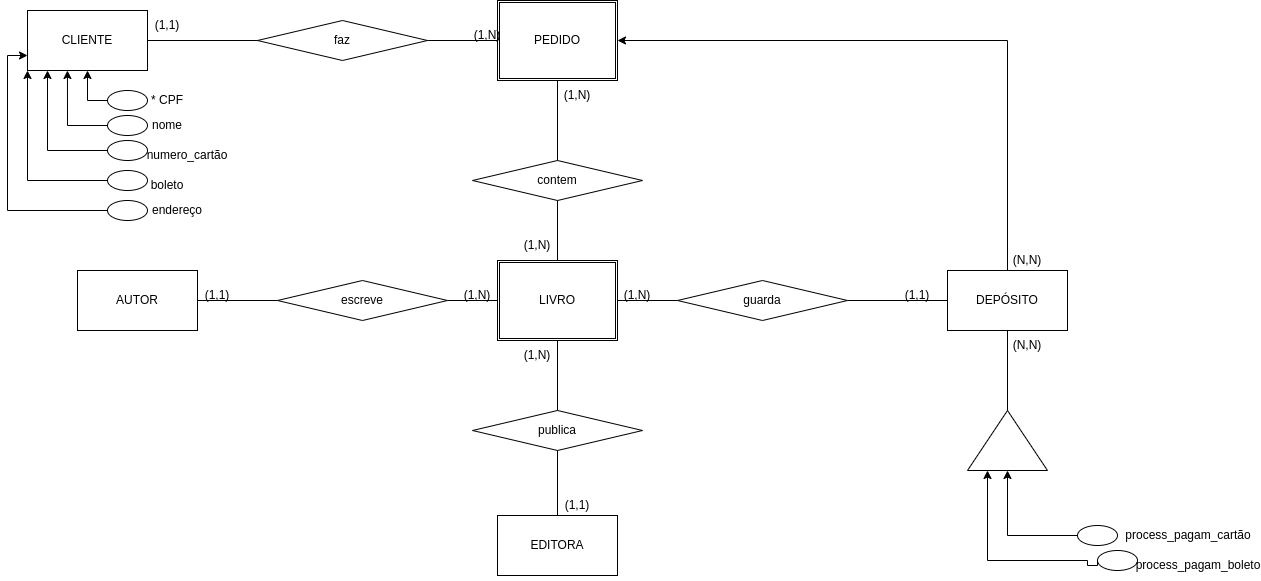

The diagram above was exported from draw.io. Its source (the exported page's mxGraphModel, read from the mxfile embedded in the PNG):
<mxGraphModel dx="764" dy="761" grid="1" gridSize="10" guides="1" tooltips="1" connect="1" arrows="1" fold="1" page="1" pageScale="1" pageWidth="827" pageHeight="1169" math="0" shadow="0">
  <root>
    <mxCell id="0" />
    <mxCell id="1" parent="0" />
    <mxCell id="yGL6urriPyvK7e-tzBpK-1" value="CLIENTE" style="rounded=0;whiteSpace=wrap;html=1;" parent="1" vertex="1">
      <mxGeometry x="50" y="50" width="120" height="60" as="geometry" />
    </mxCell>
    <mxCell id="yGL6urriPyvK7e-tzBpK-2" value="faz" style="rhombus;whiteSpace=wrap;html=1;" parent="1" vertex="1">
      <mxGeometry x="280" y="60" width="170" height="40" as="geometry" />
    </mxCell>
    <mxCell id="yGL6urriPyvK7e-tzBpK-4" value="" style="endArrow=none;html=1;rounded=0;exitX=1;exitY=0.5;exitDx=0;exitDy=0;entryX=0;entryY=0.5;entryDx=0;entryDy=0;" parent="1" source="yGL6urriPyvK7e-tzBpK-1" target="yGL6urriPyvK7e-tzBpK-2" edge="1">
      <mxGeometry width="50" height="50" relative="1" as="geometry">
        <mxPoint x="280" y="420" as="sourcePoint" />
        <mxPoint x="330" y="370" as="targetPoint" />
      </mxGeometry>
    </mxCell>
    <mxCell id="yGL6urriPyvK7e-tzBpK-5" value="(1,1)" style="text;html=1;strokeColor=none;fillColor=none;align=center;verticalAlign=middle;whiteSpace=wrap;rounded=0;" parent="1" vertex="1">
      <mxGeometry x="160" y="50" width="60" height="30" as="geometry" />
    </mxCell>
    <mxCell id="yGL6urriPyvK7e-tzBpK-8" value="PEDIDO" style="shape=ext;double=1;rounded=0;whiteSpace=wrap;html=1;" parent="1" vertex="1">
      <mxGeometry x="520" y="40" width="120" height="80" as="geometry" />
    </mxCell>
    <mxCell id="yGL6urriPyvK7e-tzBpK-9" value="" style="endArrow=none;html=1;rounded=0;exitX=0;exitY=0.5;exitDx=0;exitDy=0;entryX=1;entryY=0.5;entryDx=0;entryDy=0;" parent="1" source="yGL6urriPyvK7e-tzBpK-8" target="yGL6urriPyvK7e-tzBpK-2" edge="1">
      <mxGeometry width="50" height="50" relative="1" as="geometry">
        <mxPoint x="180" y="90" as="sourcePoint" />
        <mxPoint x="290" y="90" as="targetPoint" />
      </mxGeometry>
    </mxCell>
    <mxCell id="yGL6urriPyvK7e-tzBpK-10" value="contem" style="rhombus;whiteSpace=wrap;html=1;" parent="1" vertex="1">
      <mxGeometry x="495" y="200" width="170" height="40" as="geometry" />
    </mxCell>
    <mxCell id="yGL6urriPyvK7e-tzBpK-11" value="" style="endArrow=none;html=1;rounded=0;exitX=0.5;exitY=1;exitDx=0;exitDy=0;entryX=0.5;entryY=0;entryDx=0;entryDy=0;" parent="1" source="yGL6urriPyvK7e-tzBpK-8" target="yGL6urriPyvK7e-tzBpK-10" edge="1">
      <mxGeometry width="50" height="50" relative="1" as="geometry">
        <mxPoint x="705" y="160" as="sourcePoint" />
        <mxPoint x="565" y="160" as="targetPoint" />
      </mxGeometry>
    </mxCell>
    <mxCell id="yGL6urriPyvK7e-tzBpK-13" value="(1,N)" style="text;html=1;strokeColor=none;fillColor=none;align=center;verticalAlign=middle;whiteSpace=wrap;rounded=0;" parent="1" vertex="1">
      <mxGeometry x="480" y="60" width="60" height="30" as="geometry" />
    </mxCell>
    <mxCell id="yGL6urriPyvK7e-tzBpK-14" value="(1,N)" style="text;html=1;strokeColor=none;fillColor=none;align=center;verticalAlign=middle;whiteSpace=wrap;rounded=0;" parent="1" vertex="1">
      <mxGeometry x="570" y="120" width="60" height="30" as="geometry" />
    </mxCell>
    <mxCell id="yGL6urriPyvK7e-tzBpK-16" value="LIVRO" style="shape=ext;double=1;rounded=0;whiteSpace=wrap;html=1;" parent="1" vertex="1">
      <mxGeometry x="520" y="300" width="120" height="80" as="geometry" />
    </mxCell>
    <mxCell id="yGL6urriPyvK7e-tzBpK-17" value="(1,N)" style="text;html=1;strokeColor=none;fillColor=none;align=center;verticalAlign=middle;whiteSpace=wrap;rounded=0;" parent="1" vertex="1">
      <mxGeometry x="530" y="270" width="60" height="30" as="geometry" />
    </mxCell>
    <mxCell id="yGL6urriPyvK7e-tzBpK-18" value="" style="endArrow=none;html=1;rounded=0;entryX=0.5;entryY=1;entryDx=0;entryDy=0;exitX=0.5;exitY=0;exitDx=0;exitDy=0;" parent="1" source="yGL6urriPyvK7e-tzBpK-16" target="yGL6urriPyvK7e-tzBpK-10" edge="1">
      <mxGeometry width="50" height="50" relative="1" as="geometry">
        <mxPoint x="650" y="300" as="sourcePoint" />
        <mxPoint x="650" y="240" as="targetPoint" />
      </mxGeometry>
    </mxCell>
    <mxCell id="yGL6urriPyvK7e-tzBpK-19" value="escreve" style="rhombus;whiteSpace=wrap;html=1;" parent="1" vertex="1">
      <mxGeometry x="300" y="320" width="170" height="40" as="geometry" />
    </mxCell>
    <mxCell id="yGL6urriPyvK7e-tzBpK-20" value="" style="endArrow=none;html=1;rounded=0;entryX=1;entryY=0.5;entryDx=0;entryDy=0;exitX=0;exitY=0.5;exitDx=0;exitDy=0;startArrow=none;" parent="1" source="yGL6urriPyvK7e-tzBpK-16" target="yGL6urriPyvK7e-tzBpK-19" edge="1">
      <mxGeometry width="50" height="50" relative="1" as="geometry">
        <mxPoint x="590" y="310" as="sourcePoint" />
        <mxPoint x="590" y="250" as="targetPoint" />
      </mxGeometry>
    </mxCell>
    <mxCell id="yGL6urriPyvK7e-tzBpK-21" value="(1,N)" style="text;html=1;strokeColor=none;fillColor=none;align=center;verticalAlign=middle;whiteSpace=wrap;rounded=0;" parent="1" vertex="1">
      <mxGeometry x="470" y="320" width="60" height="30" as="geometry" />
    </mxCell>
    <mxCell id="yGL6urriPyvK7e-tzBpK-24" value="(1,1)" style="text;html=1;strokeColor=none;fillColor=none;align=center;verticalAlign=middle;whiteSpace=wrap;rounded=0;" parent="1" vertex="1">
      <mxGeometry x="210" y="320" width="60" height="30" as="geometry" />
    </mxCell>
    <mxCell id="yGL6urriPyvK7e-tzBpK-25" value="" style="endArrow=none;html=1;rounded=0;entryX=0;entryY=0.5;entryDx=0;entryDy=0;exitX=1;exitY=0.5;exitDx=0;exitDy=0;" parent="1" source="yGL6urriPyvK7e-tzBpK-26" target="yGL6urriPyvK7e-tzBpK-19" edge="1">
      <mxGeometry width="50" height="50" relative="1" as="geometry">
        <mxPoint x="240" y="340" as="sourcePoint" />
        <mxPoint x="590" y="250" as="targetPoint" />
      </mxGeometry>
    </mxCell>
    <mxCell id="yGL6urriPyvK7e-tzBpK-26" value="AUTOR" style="rounded=0;whiteSpace=wrap;html=1;" parent="1" vertex="1">
      <mxGeometry x="100" y="310" width="120" height="60" as="geometry" />
    </mxCell>
    <mxCell id="yGL6urriPyvK7e-tzBpK-27" value="guarda" style="rhombus;whiteSpace=wrap;html=1;" parent="1" vertex="1">
      <mxGeometry x="700" y="320" width="170" height="40" as="geometry" />
    </mxCell>
    <mxCell id="yGL6urriPyvK7e-tzBpK-28" value="" style="endArrow=none;html=1;rounded=0;entryX=1;entryY=0.5;entryDx=0;entryDy=0;exitX=0;exitY=0.5;exitDx=0;exitDy=0;" parent="1" source="yGL6urriPyvK7e-tzBpK-27" target="yGL6urriPyvK7e-tzBpK-16" edge="1">
      <mxGeometry width="50" height="50" relative="1" as="geometry">
        <mxPoint x="590" y="310" as="sourcePoint" />
        <mxPoint x="590" y="250" as="targetPoint" />
      </mxGeometry>
    </mxCell>
    <mxCell id="yGL6urriPyvK7e-tzBpK-29" value="(1,N)" style="text;html=1;strokeColor=none;fillColor=none;align=center;verticalAlign=middle;whiteSpace=wrap;rounded=0;" parent="1" vertex="1">
      <mxGeometry x="630" y="320" width="60" height="30" as="geometry" />
    </mxCell>
    <mxCell id="yGL6urriPyvK7e-tzBpK-30" value="(1,1)" style="text;html=1;strokeColor=none;fillColor=none;align=center;verticalAlign=middle;whiteSpace=wrap;rounded=0;" parent="1" vertex="1">
      <mxGeometry x="910" y="320" width="60" height="30" as="geometry" />
    </mxCell>
    <mxCell id="yGL6urriPyvK7e-tzBpK-31" value="" style="endArrow=none;html=1;rounded=0;entryX=1;entryY=0.5;entryDx=0;entryDy=0;exitX=0;exitY=0.5;exitDx=0;exitDy=0;" parent="1" source="yGL6urriPyvK7e-tzBpK-32" target="yGL6urriPyvK7e-tzBpK-27" edge="1">
      <mxGeometry width="50" height="50" relative="1" as="geometry">
        <mxPoint x="890" y="390" as="sourcePoint" />
        <mxPoint x="590" y="250" as="targetPoint" />
      </mxGeometry>
    </mxCell>
    <mxCell id="yGL6urriPyvK7e-tzBpK-61" style="edgeStyle=orthogonalEdgeStyle;rounded=0;orthogonalLoop=1;jettySize=auto;html=1;exitX=0.5;exitY=0;exitDx=0;exitDy=0;entryX=1;entryY=0.5;entryDx=0;entryDy=0;" parent="1" source="yGL6urriPyvK7e-tzBpK-32" target="yGL6urriPyvK7e-tzBpK-8" edge="1">
      <mxGeometry relative="1" as="geometry" />
    </mxCell>
    <mxCell id="yGL6urriPyvK7e-tzBpK-32" value="DEPÓSITO" style="rounded=0;whiteSpace=wrap;html=1;" parent="1" vertex="1">
      <mxGeometry x="970" y="310" width="120" height="60" as="geometry" />
    </mxCell>
    <mxCell id="yGL6urriPyvK7e-tzBpK-33" value="publica" style="rhombus;whiteSpace=wrap;html=1;" parent="1" vertex="1">
      <mxGeometry x="495" y="450" width="170" height="40" as="geometry" />
    </mxCell>
    <mxCell id="yGL6urriPyvK7e-tzBpK-34" value="EDITORA" style="rounded=0;whiteSpace=wrap;html=1;" parent="1" vertex="1">
      <mxGeometry x="520" y="555" width="120" height="60" as="geometry" />
    </mxCell>
    <mxCell id="yGL6urriPyvK7e-tzBpK-35" value="(1,1)" style="text;html=1;strokeColor=none;fillColor=none;align=center;verticalAlign=middle;whiteSpace=wrap;rounded=0;" parent="1" vertex="1">
      <mxGeometry x="570" y="530" width="60" height="30" as="geometry" />
    </mxCell>
    <mxCell id="yGL6urriPyvK7e-tzBpK-36" value="" style="endArrow=none;html=1;rounded=0;entryX=0.5;entryY=1;entryDx=0;entryDy=0;exitX=0.5;exitY=0;exitDx=0;exitDy=0;" parent="1" source="yGL6urriPyvK7e-tzBpK-33" target="yGL6urriPyvK7e-tzBpK-16" edge="1">
      <mxGeometry width="50" height="50" relative="1" as="geometry">
        <mxPoint x="580" y="460" as="sourcePoint" />
        <mxPoint x="574" y="400" as="targetPoint" />
      </mxGeometry>
    </mxCell>
    <mxCell id="yGL6urriPyvK7e-tzBpK-37" value="" style="endArrow=none;html=1;rounded=0;entryX=0.5;entryY=1;entryDx=0;entryDy=0;exitX=0.5;exitY=0;exitDx=0;exitDy=0;" parent="1" source="yGL6urriPyvK7e-tzBpK-34" target="yGL6urriPyvK7e-tzBpK-33" edge="1">
      <mxGeometry width="50" height="50" relative="1" as="geometry">
        <mxPoint x="590" y="460" as="sourcePoint" />
        <mxPoint x="590" y="390" as="targetPoint" />
      </mxGeometry>
    </mxCell>
    <mxCell id="yGL6urriPyvK7e-tzBpK-38" value="(1,N)" style="text;html=1;strokeColor=none;fillColor=none;align=center;verticalAlign=middle;whiteSpace=wrap;rounded=0;" parent="1" vertex="1">
      <mxGeometry x="530" y="380" width="60" height="30" as="geometry" />
    </mxCell>
    <mxCell id="yGL6urriPyvK7e-tzBpK-40" value="" style="ellipse;whiteSpace=wrap;html=1;" parent="1" vertex="1">
      <mxGeometry x="130" y="130" width="40" height="20" as="geometry" />
    </mxCell>
    <mxCell id="yGL6urriPyvK7e-tzBpK-41" value="" style="ellipse;whiteSpace=wrap;html=1;" parent="1" vertex="1">
      <mxGeometry x="130" y="155" width="40" height="20" as="geometry" />
    </mxCell>
    <mxCell id="yGL6urriPyvK7e-tzBpK-44" style="edgeStyle=orthogonalEdgeStyle;rounded=0;orthogonalLoop=1;jettySize=auto;html=1;exitX=0;exitY=0.5;exitDx=0;exitDy=0;entryX=0.5;entryY=1;entryDx=0;entryDy=0;" parent="1" source="yGL6urriPyvK7e-tzBpK-40" target="yGL6urriPyvK7e-tzBpK-1" edge="1">
      <mxGeometry relative="1" as="geometry">
        <mxPoint x="160" y="145" as="sourcePoint" />
      </mxGeometry>
    </mxCell>
    <mxCell id="yGL6urriPyvK7e-tzBpK-46" style="edgeStyle=orthogonalEdgeStyle;rounded=0;orthogonalLoop=1;jettySize=auto;html=1;exitX=0;exitY=0.5;exitDx=0;exitDy=0;entryX=0.333;entryY=1;entryDx=0;entryDy=0;entryPerimeter=0;" parent="1" source="yGL6urriPyvK7e-tzBpK-41" target="yGL6urriPyvK7e-tzBpK-1" edge="1">
      <mxGeometry relative="1" as="geometry">
        <mxPoint x="140" y="180" as="sourcePoint" />
        <mxPoint x="120" y="120" as="targetPoint" />
        <Array as="points">
          <mxPoint x="90" y="165" />
        </Array>
      </mxGeometry>
    </mxCell>
    <mxCell id="yGL6urriPyvK7e-tzBpK-47" value="* CPF" style="text;html=1;strokeColor=none;fillColor=none;align=center;verticalAlign=middle;whiteSpace=wrap;rounded=0;" parent="1" vertex="1">
      <mxGeometry x="160" y="125" width="60" height="30" as="geometry" />
    </mxCell>
    <mxCell id="yGL6urriPyvK7e-tzBpK-48" value="nome" style="text;html=1;strokeColor=none;fillColor=none;align=center;verticalAlign=middle;whiteSpace=wrap;rounded=0;" parent="1" vertex="1">
      <mxGeometry x="160" y="150" width="60" height="30" as="geometry" />
    </mxCell>
    <mxCell id="yGL6urriPyvK7e-tzBpK-49" value="" style="ellipse;whiteSpace=wrap;html=1;" parent="1" vertex="1">
      <mxGeometry x="130" y="180" width="40" height="20" as="geometry" />
    </mxCell>
    <mxCell id="yGL6urriPyvK7e-tzBpK-50" style="edgeStyle=orthogonalEdgeStyle;rounded=0;orthogonalLoop=1;jettySize=auto;html=1;exitX=0;exitY=0.5;exitDx=0;exitDy=0;" parent="1" source="yGL6urriPyvK7e-tzBpK-49" edge="1">
      <mxGeometry relative="1" as="geometry">
        <mxPoint x="140" y="180" as="sourcePoint" />
        <mxPoint x="70" y="110" as="targetPoint" />
        <Array as="points">
          <mxPoint x="70" y="190" />
        </Array>
      </mxGeometry>
    </mxCell>
    <mxCell id="yGL6urriPyvK7e-tzBpK-51" value="numero_cartão" style="text;html=1;strokeColor=none;fillColor=none;align=center;verticalAlign=middle;whiteSpace=wrap;rounded=0;" parent="1" vertex="1">
      <mxGeometry x="180" y="180" width="60" height="30" as="geometry" />
    </mxCell>
    <mxCell id="yGL6urriPyvK7e-tzBpK-55" value="" style="ellipse;whiteSpace=wrap;html=1;" parent="1" vertex="1">
      <mxGeometry x="1100" y="565" width="40" height="20" as="geometry" />
    </mxCell>
    <mxCell id="yGL6urriPyvK7e-tzBpK-56" style="edgeStyle=orthogonalEdgeStyle;rounded=0;orthogonalLoop=1;jettySize=auto;html=1;exitX=0;exitY=0.5;exitDx=0;exitDy=0;entryX=0;entryY=0.5;entryDx=0;entryDy=0;" parent="1" source="yGL6urriPyvK7e-tzBpK-55" target="yGL6urriPyvK7e-tzBpK-58" edge="1">
      <mxGeometry relative="1" as="geometry">
        <mxPoint x="1080.04" y="489.97" as="sourcePoint" />
        <mxPoint x="1040" y="370" as="targetPoint" />
        <Array as="points">
          <mxPoint x="1030" y="575" />
        </Array>
      </mxGeometry>
    </mxCell>
    <mxCell id="yGL6urriPyvK7e-tzBpK-57" value="process_pagam_cartão" style="text;html=1;strokeColor=none;fillColor=none;align=center;verticalAlign=middle;whiteSpace=wrap;rounded=0;" parent="1" vertex="1">
      <mxGeometry x="1181" y="560" width="60" height="30" as="geometry" />
    </mxCell>
    <mxCell id="yGL6urriPyvK7e-tzBpK-58" value="" style="triangle;whiteSpace=wrap;html=1;direction=north;" parent="1" vertex="1">
      <mxGeometry x="990" y="450" width="80" height="60" as="geometry" />
    </mxCell>
    <mxCell id="yGL6urriPyvK7e-tzBpK-60" value="" style="endArrow=none;html=1;rounded=0;entryX=1;entryY=0.5;entryDx=0;entryDy=0;exitX=0.5;exitY=1;exitDx=0;exitDy=0;" parent="1" source="yGL6urriPyvK7e-tzBpK-32" target="yGL6urriPyvK7e-tzBpK-58" edge="1">
      <mxGeometry width="50" height="50" relative="1" as="geometry">
        <mxPoint x="980" y="350" as="sourcePoint" />
        <mxPoint x="880" y="350" as="targetPoint" />
      </mxGeometry>
    </mxCell>
    <mxCell id="yGL6urriPyvK7e-tzBpK-62" value="" style="ellipse;whiteSpace=wrap;html=1;" parent="1" vertex="1">
      <mxGeometry x="130" y="210" width="40" height="20" as="geometry" />
    </mxCell>
    <mxCell id="yGL6urriPyvK7e-tzBpK-63" value="boleto" style="text;html=1;strokeColor=none;fillColor=none;align=center;verticalAlign=middle;whiteSpace=wrap;rounded=0;" parent="1" vertex="1">
      <mxGeometry x="160" y="210" width="60" height="30" as="geometry" />
    </mxCell>
    <mxCell id="yGL6urriPyvK7e-tzBpK-64" value="(N,N)" style="text;html=1;strokeColor=none;fillColor=none;align=center;verticalAlign=middle;whiteSpace=wrap;rounded=0;" parent="1" vertex="1">
      <mxGeometry x="1020" y="370" width="60" height="30" as="geometry" />
    </mxCell>
    <mxCell id="yGL6urriPyvK7e-tzBpK-65" value="(N,N)" style="text;html=1;strokeColor=none;fillColor=none;align=center;verticalAlign=middle;whiteSpace=wrap;rounded=0;" parent="1" vertex="1">
      <mxGeometry x="1020" y="285" width="60" height="30" as="geometry" />
    </mxCell>
    <mxCell id="yGL6urriPyvK7e-tzBpK-66" style="edgeStyle=orthogonalEdgeStyle;rounded=0;orthogonalLoop=1;jettySize=auto;html=1;entryX=0;entryY=1;entryDx=0;entryDy=0;exitX=0;exitY=0.5;exitDx=0;exitDy=0;" parent="1" source="yGL6urriPyvK7e-tzBpK-62" target="yGL6urriPyvK7e-tzBpK-1" edge="1">
      <mxGeometry relative="1" as="geometry">
        <mxPoint x="90" y="280" as="sourcePoint" />
        <mxPoint x="80" y="120" as="targetPoint" />
        <Array as="points">
          <mxPoint x="50" y="220" />
        </Array>
      </mxGeometry>
    </mxCell>
    <mxCell id="yGL6urriPyvK7e-tzBpK-68" value="" style="ellipse;whiteSpace=wrap;html=1;" parent="1" vertex="1">
      <mxGeometry x="1120" y="590" width="40" height="20" as="geometry" />
    </mxCell>
    <mxCell id="yGL6urriPyvK7e-tzBpK-69" style="edgeStyle=orthogonalEdgeStyle;rounded=0;orthogonalLoop=1;jettySize=auto;html=1;entryX=0;entryY=0.25;entryDx=0;entryDy=0;exitX=0;exitY=0.5;exitDx=0;exitDy=0;" parent="1" source="yGL6urriPyvK7e-tzBpK-68" target="yGL6urriPyvK7e-tzBpK-58" edge="1">
      <mxGeometry relative="1" as="geometry">
        <mxPoint x="1060" y="590" as="sourcePoint" />
        <mxPoint x="1040" y="520" as="targetPoint" />
        <Array as="points">
          <mxPoint x="1110" y="605" />
          <mxPoint x="1110" y="600" />
          <mxPoint x="1010" y="600" />
        </Array>
      </mxGeometry>
    </mxCell>
    <mxCell id="yGL6urriPyvK7e-tzBpK-70" value="process_pagam_boleto" style="text;html=1;strokeColor=none;fillColor=none;align=center;verticalAlign=middle;whiteSpace=wrap;rounded=0;" parent="1" vertex="1">
      <mxGeometry x="1191" y="590" width="60" height="30" as="geometry" />
    </mxCell>
    <mxCell id="C-7JNZiAFe3uCgMeQziD-4" style="edgeStyle=orthogonalEdgeStyle;rounded=0;orthogonalLoop=1;jettySize=auto;html=1;exitX=0;exitY=0.5;exitDx=0;exitDy=0;entryX=0;entryY=0.75;entryDx=0;entryDy=0;" edge="1" parent="1" source="C-7JNZiAFe3uCgMeQziD-1" target="yGL6urriPyvK7e-tzBpK-1">
      <mxGeometry relative="1" as="geometry" />
    </mxCell>
    <mxCell id="C-7JNZiAFe3uCgMeQziD-1" value="" style="ellipse;whiteSpace=wrap;html=1;" vertex="1" parent="1">
      <mxGeometry x="130" y="240" width="40" height="20" as="geometry" />
    </mxCell>
    <mxCell id="C-7JNZiAFe3uCgMeQziD-2" value="endereço" style="text;html=1;strokeColor=none;fillColor=none;align=center;verticalAlign=middle;whiteSpace=wrap;rounded=0;" vertex="1" parent="1">
      <mxGeometry x="170" y="235" width="60" height="30" as="geometry" />
    </mxCell>
  </root>
</mxGraphModel>